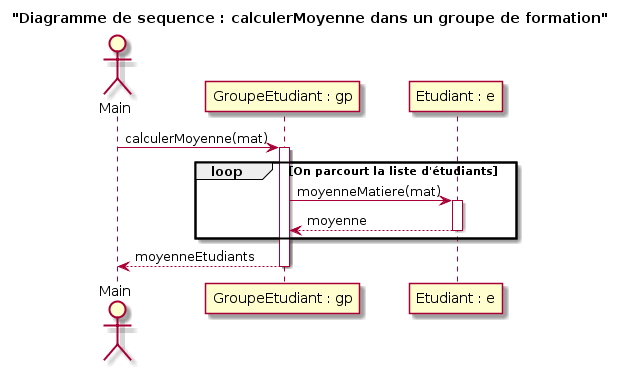

The diagram above was rendered by PlantUML. Its source (embedded in the PNG):
@startuml
title "Diagramme de sequence : calculerMoyenne dans un groupe de formation"

actor Main

Main -> "GroupeEtudiant : gp" : calculerMoyenne(mat)
activate "GroupeEtudiant : gp"

loop On parcourt la liste d'étudiants

"GroupeEtudiant : gp" -> "Etudiant : e" : moyenneMatiere(mat)
activate "Etudiant : e"
"GroupeEtudiant : gp" <-- "Etudiant : e" : moyenne
deactivate "Etudiant : e"
end

Main <-- "GroupeEtudiant : gp" : moyenneEtudiants
deactivate "GroupeEtudiant : gp"
@enduml